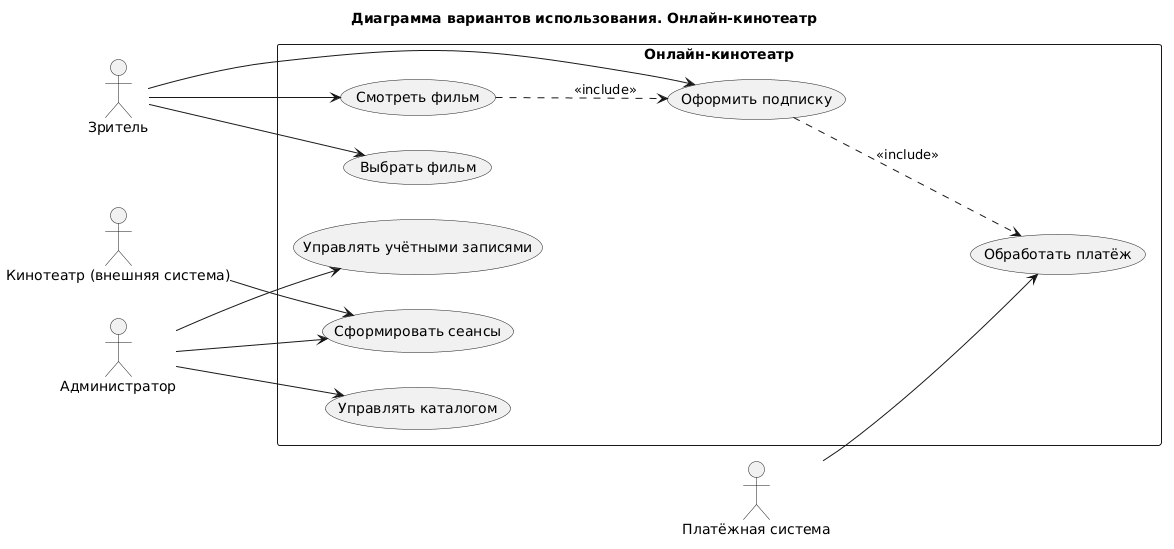

The diagram above was rendered by PlantUML. Its source (embedded in the PNG):
@startuml
left to right direction
title Диаграмма вариантов использования. Онлайн-кинотеатр

actor "Зритель" as User
actor "Администратор" as Admin
actor "Платёжная система" as PaySys
actor "Кинотеатр (внешняя система)" as Cinema

rectangle "Онлайн-кинотеатр" {
  usecase "Выбрать фильм" as UC1
  usecase "Оформить подписку" as UC2
  usecase "Смотреть фильм" as UC3
  usecase "Управлять каталогом" as UC4
  usecase "Управлять учётными записями" as UC5
  usecase "Сформировать сеансы" as UC6
  usecase "Обработать платёж" as UC7
}

User --> UC1
User --> UC2
User --> UC3
Admin --> UC4
Admin --> UC5
Admin --> UC6
PaySys --> UC7
Cinema --> UC6
UC3 ..> UC2 : <<include>>
UC2 ..> UC7 : <<include>>
@enduml